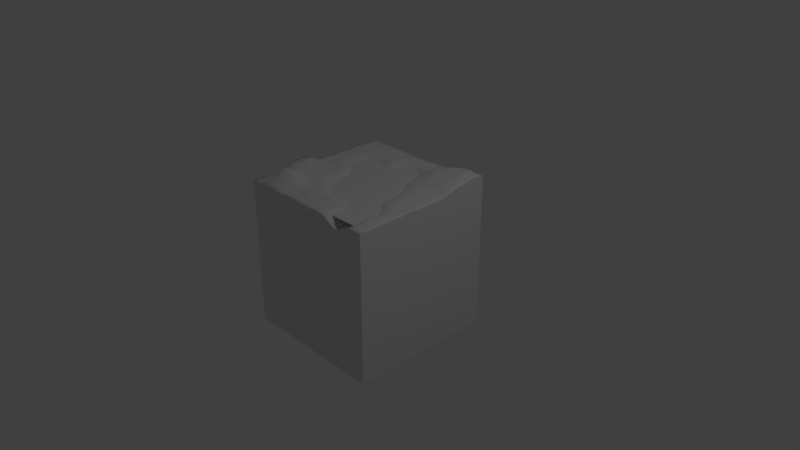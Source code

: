 # Source: pond.blend  (saved by Blender 2.79.0; exported with 4.5.12 LTS)
import bpy
from mathutils import Matrix  # noqa: F401  (used for matrix-valued properties, if any)

bpy.ops.wm.read_factory_settings(use_empty=True)
scene = bpy.context.scene
scene.name = 'Scene'

# ---- collections
col_collection_1 = bpy.data.collections.new('Collection 1'); scene.collection.children.link(col_collection_1)

# ---- materials (node trees are filled in below, after node groups)
mat_water = bpy.data.materials.new('water')
mat_water.alpha_threshold = 0.0
mat_water.roughness = 0.5
mat_grass = bpy.data.materials.new('grass')
mat_grass.alpha_threshold = 0.0
mat_grass.roughness = 0.5
mat_grass.line_color = (0.0, 0.0, 0.0, 1.0)
mat_dirt = bpy.data.materials.new('dirt')
mat_dirt.alpha_threshold = 0.0
mat_dirt.roughness = 0.5

# ---- material node trees
mat_water.use_nodes = True; mat_water.node_tree.nodes.clear()
_N = mat_water.node_tree.nodes; _L = mat_water.node_tree.links
n0 = _N.new('ShaderNodeOutputMaterial'); n0.name = 'Material Output'; n0.location = (300, 300)
n1 = _N.new('ShaderNodeBsdfDiffuse'); n1.name = 'Diffuse BSDF'; n1.location = (10, 300)
_L.new(n1.outputs[0], n0.inputs[0])
n0.is_active_output = True

# ---- world
world_world = bpy.data.worlds.new('World'); scene.world = world_world
world_world.color = (0.05088, 0.05088, 0.05088)
world_world.use_sun_shadow = False
world_world.sun_shadow_jitter_overblur = 0.0
world_world.cycles.sampling_method = 'MANUAL'

# ---- cameras
cam_camera = bpy.data.cameras.new('Camera')
cam_camera.clip_end = 100.0
cam_camera.lens = 35.0
cam_camera.sensor_width = 32.0
cam_camera.sensor_height = 18.0
cam_camera.ortho_scale = 7.314
cam_camera.dof.focus_distance = 0.0

# ---- lights
light_lamp = bpy.data.lights.new('Lamp', 'POINT')
light_lamp.transmission_factor = 0.0
light_lamp.cutoff_distance = 30.0
light_lamp.energy = 100.0
light_lamp.shadow_buffer_clip_start = 1.001
light_lamp.shadow_soft_size = 0.1
light_lamp.shadow_maximum_resolution = 0.006
light_lamp.use_absolute_resolution = True

# ---- meshes
me_plane = bpy.data.meshes.new('Plane')
me_plane.from_pydata([(-1.0, -1.0, 0.0), (1.0, -1.0, 0.0), (-1.0, 1.0, 0.0), (1.0, 1.0, 0.0)], [], [(0, 1, 3, 2)])
me_plane.materials.append(mat_water)
me_plane.use_remesh_preserve_volume = False
me_plane.use_remesh_preserve_attributes = False
me_plane.use_mirror_vertex_groups = False
me_plane.update()
me_cube = bpy.data.meshes.new('Cube')
me_cube.from_pydata([(1.0, 1.0, -1.0), (1.0, -1.0, -1.0), (-1.0, -1.0, -1.0), (-1.0, 1.0, -1.0), (1.0, 1.0, 1.008), (1.0, -1.0, 0.902), (-1.0, -1.0, 0.9057), (-1.0, 1.0, 0.911), (1.0, 1.0, 1.102), (1.0, -1.0, 1.001), (-1.0, 1.0, 1.006), (-1.0, -1.0, 1.011), (1.0, -5.364e-07, 1.01), (2.384e-07, 1.0, 1.011), (-5.364e-07, -1.0, 1.016), (-1.0, 1.788e-07, 1.023), (-1.49e-07, -1.788e-07, 0.7495), (1.0, -0.5, 1.006), (-0.5, 1.0, 1.01), (-0.5, -1.0, 1.007), (-1.0, 0.5, 1.018), (1.0, 0.5, 1.067), (0.5, 1.0, 1.074), (0.5, -1.0, 0.9222), (-1.0, -0.5, 1.052), (-3.427e-07, -0.5, 0.9498), (4.47e-08, 0.5, 0.8692), (0.5, -3.576e-07, 0.9662), (-0.5, 0.0, 1.028), (-0.5, 0.5, 0.9422), (0.5, 0.5, 1.051), (0.5, -0.5, 0.87), (-0.5, -0.5, 1.056), (1.0, -0.75, 1.001), (-0.75, 1.0, 1.025), (-0.75, -1.0, 1.014), (-1.0, 0.75, 1.031), (1.0, 0.25, 1.016), (0.25, 1.0, 1.023), (0.25, -1.0, 1.015), (-1.0, -0.25, 1.097), (-4.396e-07, -0.75, 1.023), (-5.215e-08, 0.25, 0.8463), (0.75, -4.47e-07, 1.006), (-0.25, -8.941e-08, 0.8611), (1.0, -0.25, 1.017), (-0.25, 1.0, 1.012), (-0.25, -1.0, 1.032), (-1.0, 0.25, 1.018), (1.0, 0.75, 1.122), (0.75, 1.0, 1.121), (0.75, -1.0, 0.9901), (-1.0, -0.75, 1.011), (-2.459e-07, -0.25, 0.8052), (1.416e-07, 0.75, 1.001), (0.25, -2.682e-07, 0.7923), (-0.75, 8.941e-08, 1.008), (-0.5, 0.25, 0.9132), (-0.5, 0.75, 1.021), (-0.25, 0.5, 0.9568), (-0.75, 0.5, 1.034), (0.5, 0.25, 0.9993), (0.5, 0.75, 1.073), (0.75, 0.5, 1.075), (0.25, 0.5, 0.9332), (0.5, -0.75, 0.8779), (0.5, -0.25, 0.9495), (0.75, -0.5, 0.9777), (0.25, -0.5, 0.9665), (-0.5, -0.75, 1.068), (-0.5, -0.25, 1.019), (-0.25, -0.5, 1.021), (-0.75, -0.5, 1.098), (-0.75, -0.25, 1.049), (-0.25, -0.25, 0.9332), (-0.25, -0.75, 1.025), (0.25, -0.25, 0.8463), (0.75, -0.25, 1.02), (0.75, -0.75, 0.9947), (0.25, 0.75, 1.018), (0.75, 0.75, 1.118), (0.75, 0.25, 1.016), (-0.75, 0.75, 1.023), (-0.25, 0.75, 1.035), (-0.25, 0.25, 0.7917), (-0.75, 0.25, 1.02), (0.25, 0.25, 0.9116), (0.25, -0.75, 1.008), (-0.75, -0.75, 1.161), (1.0, -0.875, 1.004), (-0.875, 1.0, 1.031), (-0.875, -1.0, 1.005), (-1.0, 0.875, 1.02), (1.0, 0.125, 1.014), (0.125, 1.0, 1.018), (0.125, -1.0, 1.01), (-1.0, -0.125, 1.088), (-4.88e-07, -0.875, 1.033), (-1.006e-07, 0.125, 0.7975), (0.875, -4.917e-07, 1.018), (-0.125, -1.341e-07, 0.8016), (1.0, -0.375, 1.005), (-0.375, 1.0, 1.018), (-0.375, -1.0, 1.016), (-1.0, 0.375, 1.022), (1.0, 0.625, 1.091), (0.625, 1.0, 1.103), (0.625, -1.0, 0.9142), (-1.0, -0.625, 1.017), (-2.943e-07, -0.375, 0.881), (9.313e-08, 0.625, 0.927), (0.375, -3.129e-07, 0.8976), (-0.625, 4.47e-08, 1.006), (-0.5, 0.125, 0.9982), (-0.5, 0.625, 1.009), (-0.125, 0.5, 0.9368), (-0.625, 0.5, 0.9824), (0.5, 0.125, 0.9782), (0.5, 0.625, 1.076), (0.875, 0.5, 1.08), (0.375, 0.5, 1.012), (0.5, -0.875, 0.8366), (0.5, -0.375, 0.9215), (0.875, -0.5, 1.006), (0.375, -0.5, 0.9141), (-0.5, -0.875, 1.047), (-0.5, -0.375, 1.037), (-0.125, -0.5, 0.9652), (-0.625, -0.5, 1.086), (1.0, -0.625, 1.003), (-0.625, 1.0, 1.019), (-0.625, -1.0, 1.023), (-1.0, 0.625, 1.031), (1.0, 0.375, 1.032), (0.375, 1.0, 1.036), (0.375, -1.0, 0.9999), (-1.0, -0.375, 1.098), (-3.912e-07, -0.625, 1.01), (-3.725e-09, 0.375, 0.8359), (0.625, -4.023e-07, 1.015), (-0.375, -4.47e-08, 0.9544), (1.0, -0.125, 1.005), (-0.125, 1.0, 1.011), (-0.125, -1.0, 1.024), (-1.0, 0.125, 1.026), (1.0, 0.875, 1.123), (0.875, 1.0, 1.109), (0.875, -1.0, 1.004), (-1.0, -0.875, 1.022), (-1.974e-07, -0.125, 0.7394), (1.9e-07, 0.875, 1.027), (0.125, -2.235e-07, 0.7471), (-0.875, 1.341e-07, 1.018), (-0.5, 0.375, 0.9012), (-0.5, 0.875, 1.031), (-0.375, 0.5, 0.9107), (-0.875, 0.5, 1.035), (0.5, 0.375, 1.021), (0.5, 0.875, 1.082), (0.625, 0.5, 1.069), (0.125, 0.5, 0.8447), (0.5, -0.625, 0.8815), (0.5, -0.125, 0.9721), (0.625, -0.5, 0.8917), (0.125, -0.5, 0.9576), (-0.5, -0.625, 1.055), (-0.5, -0.125, 1.009), (-0.375, -0.5, 1.029), (-0.875, -0.5, 1.096), (-0.75, -0.375, 1.064), (-0.75, -0.125, 1.047), (-0.625, -0.25, 1.058), (-0.875, -0.25, 1.128), (-0.25, -0.375, 0.9768), (-0.25, -0.125, 0.8727), (-0.125, -0.25, 0.8497), (-0.375, -0.25, 0.9932), (-0.25, -0.875, 1.028), (-0.25, -0.625, 1.023), (-0.125, -0.75, 1.005), (-0.375, -0.75, 1.032), (0.25, -0.375, 0.9043), (0.25, -0.125, 0.8131), (0.375, -0.25, 0.8995), (0.125, -0.25, 0.8179), (0.75, -0.375, 1.001), (0.75, -0.125, 1.017), (0.875, -0.25, 1.001), (0.625, -0.25, 0.9953), (0.75, -0.875, 0.9634), (0.75, -0.625, 0.9836), (0.875, -0.75, 1.002), (0.625, -0.75, 0.8825), (0.25, 0.625, 0.9642), (0.25, 0.875, 1.026), (0.375, 0.75, 1.054), (0.125, 0.75, 0.9937), (0.75, 0.625, 1.106), (0.75, 0.875, 1.126), (0.875, 0.75, 1.132), (0.625, 0.75, 1.098), (0.75, 0.125, 1.013), (0.75, 0.375, 1.042), (0.875, 0.25, 1.009), (0.625, 0.25, 1.014), (-0.75, 0.625, 1.026), (-0.75, 0.875, 1.014), (-0.625, 0.75, 1.023), (-0.875, 0.75, 1.02), (-0.25, 0.625, 1.016), (-0.25, 0.875, 1.027), (-0.125, 0.75, 1.003), (-0.375, 0.75, 1.016), (-0.25, 0.125, 0.8155), (-0.25, 0.375, 0.8407), (-0.125, 0.25, 0.8123), (-0.375, 0.25, 0.8173), (-0.75, 0.125, 1.007), (-0.75, 0.375, 1.019), (-0.625, 0.25, 0.9886), (-0.875, 0.25, 1.009), (0.25, 0.125, 0.8335), (0.25, 0.375, 0.9278), (0.375, 0.25, 0.9584), (0.125, 0.25, 0.86), (0.25, -0.875, 1.017), (0.25, -0.625, 1.0), (0.375, -0.75, 0.9842), (0.125, -0.75, 1.015), (-0.75, -0.875, 1.092), (-0.75, -0.625, 1.154), (-0.625, -0.75, 1.117), (-0.875, -0.75, 1.064), (-0.875, -0.625, 1.084), (-0.625, -0.625, 1.133), (-0.625, -0.875, 1.065), (0.125, -0.625, 1.026), (0.375, -0.625, 0.9417), (0.375, -0.875, 0.9769), (0.125, 0.375, 0.8505), (0.375, 0.375, 1.011), (0.375, 0.125, 0.9226), (-0.875, 0.375, 1.03), (-0.625, 0.375, 0.9786), (-0.625, 0.125, 1.018), (-0.375, 0.375, 0.8248), (-0.125, 0.375, 0.8662), (-0.125, 0.125, 0.7835), (-0.375, 0.875, 1.025), (-0.125, 0.875, 1.02), (-0.125, 0.625, 0.9865), (-0.875, 0.875, 1.015), (-0.625, 0.875, 1.019), (-0.625, 0.625, 1.024), (0.625, 0.375, 1.031), (0.875, 0.375, 1.042), (0.875, 0.125, 1.005), (0.625, 0.875, 1.11), (0.875, 0.875, 1.138), (0.875, 0.625, 1.104), (0.125, 0.875, 1.016), (0.375, 0.875, 1.039), (0.375, 0.625, 1.034), (0.625, -0.625, 0.8937), (0.875, -0.625, 1.004), (0.875, -0.875, 1.0), (0.625, -0.125, 1.005), (0.875, -0.125, 1.021), (0.875, -0.375, 1.007), (0.125, -0.125, 0.7583), (0.375, -0.125, 0.8786), (0.375, -0.375, 0.9098), (-0.375, -0.625, 1.028), (-0.125, -0.625, 1.021), (-0.125, -0.875, 1.028), (-0.375, -0.125, 0.9603), (-0.125, -0.125, 0.797), (-0.125, -0.375, 0.9078), (-0.875, -0.125, 1.08), (-0.625, -0.125, 1.023), (-0.625, -0.375, 1.039), (-0.875, -0.375, 1.099), (-0.375, -0.375, 1.025), (-0.375, -0.875, 1.023), (0.125, -0.375, 0.8795), (0.625, -0.375, 0.9606), (0.625, -0.875, 0.8433), (0.125, 0.625, 0.9156), (0.625, 0.625, 1.084), (0.625, 0.125, 1.012), (-0.875, 0.625, 1.036), (-0.375, 0.625, 1.003), (-0.375, 0.125, 0.8802), (-0.875, 0.125, 1.013), (0.125, 0.125, 0.8099), (0.125, -0.875, 1.025), (-0.875, -0.875, 1.022), (1.0, -0.9375, 1.0), (-0.9375, 1.0, 1.015), (-0.9375, -1.0, 1.012), (-1.0, 0.9375, 1.022), (1.0, 0.0625, 1.015), (0.0625, 1.0, 1.012), (0.0625, -1.0, 1.01), (-1.0, -0.0625, 1.055), (-5.122e-07, -0.9375, 1.021), (-1.248e-07, 0.0625, 0.7614), (0.9375, -5.141e-07, 1.013), (-0.0625, -1.565e-07, 0.7742), (1.0, -0.4375, 1.003), (-0.4375, 1.0, 1.024), (-0.4375, -1.0, 1.005), (-1.0, 0.4375, 1.02), (1.0, 0.5625, 1.086), (0.5625, 1.0, 1.083), (0.5625, -1.0, 0.901), (-1.0, -0.5625, 1.023), (-3.185e-07, -0.4375, 0.9397), (6.892e-08, 0.5625, 0.8753), (0.4375, -3.353e-07, 0.935), (-0.5625, 2.235e-08, 1.02), (-0.5, 0.0625, 1.017), (-0.5, 0.5625, 0.9738), (-0.0625, 0.5, 0.9095), (-0.5625, 0.5, 0.9515), (0.5, 0.0625, 0.9812), (0.5, 0.5625, 1.064), (0.9375, 0.5, 1.077), (0.4375, 0.5, 1.024), (0.5, -0.9375, 0.8684), (0.5, -0.4375, 0.9052), (0.9375, -0.5, 1.008), (0.4375, -0.5, 0.8904), (-0.5, -0.9375, 1.03), (-0.5, -0.4375, 1.038), (-0.0625, -0.5, 0.961), (-0.5625, -0.5, 1.06), (1.0, -0.6875, 1.006), (-0.6875, 1.0, 1.029), (-0.6875, -1.0, 1.019), (-1.0, 0.6875, 1.031), (1.0, 0.3125, 1.009), (0.3125, 1.0, 1.022), (0.3125, -1.0, 1.011), (-1.0, -0.3125, 1.1), (-4.154e-07, -0.6875, 1.002), (-2.794e-08, 0.3125, 0.8453), (0.6875, -4.247e-07, 1.012), (-0.3125, -6.706e-08, 0.9063), (1.0, -0.1875, 1.017), (-0.1875, 1.0, 1.019), (-0.1875, -1.0, 1.023), (-1.0, 0.1875, 1.019), (1.0, 0.8125, 1.128), (0.8125, 1.0, 1.119), (0.8125, -1.0, 1.005), (-1.0, -0.8125, 1.01), (-2.217e-07, -0.1875, 0.7754), (1.658e-07, 0.8125, 1.008), (0.1875, -2.459e-07, 0.7718), (-0.8125, 1.118e-07, 1.015), (-0.5, 0.3125, 0.8822), (-0.5, 0.8125, 1.03), (-0.3125, 0.5, 0.9424), (-0.8125, 0.5, 1.027), (0.5, 0.3125, 1.025), (0.5, 0.8125, 1.089), (0.6875, 0.5, 1.072), (0.1875, 0.5, 0.907), (0.5, -0.6875, 0.8921), (0.5, -0.1875, 0.9703), (0.6875, -0.5, 0.9355), (0.1875, -0.5, 0.9628), (-0.5, -0.6875, 1.089), (-0.5, -0.1875, 1.031), (-0.3125, -0.5, 1.031), (-0.8125, -0.5, 1.106), (-0.75, -0.4375, 1.091), (-0.75, -0.1875, 1.039), (-0.5625, -0.25, 1.039), (-0.8125, -0.25, 1.096), (-0.25, -0.4375, 0.9908), (-0.25, -0.1875, 0.8904), (-0.0625, -0.25, 0.8348), (-0.3125, -0.25, 0.9738), (-0.25, -0.9375, 1.01), (-0.25, -0.6875, 1.019), (-0.0625, -0.75, 1.006), (-0.3125, -0.75, 1.017), (0.25, -0.4375, 0.9325), (0.25, -0.1875, 0.798), (0.4375, -0.25, 0.922), (0.1875, -0.25, 0.8104), (0.75, -0.4375, 0.9877), (0.75, -0.1875, 1.016), (0.9375, -0.25, 1.015), (0.6875, -0.25, 1.012), (0.75, -0.9375, 0.9745), (0.75, -0.6875, 0.9968), (0.9375, -0.75, 1.007), (0.6875, -0.75, 0.9402), (0.25, 0.5625, 0.9452), (0.25, 0.8125, 1.019), (0.4375, 0.75, 1.067), (0.1875, 0.75, 1.0), (0.75, 0.5625, 1.093), (0.75, 0.8125, 1.129), (0.9375, 0.75, 1.114), (0.6875, 0.75, 1.111), (0.75, 0.0625, 1.006), (0.75, 0.3125, 1.03), (0.9375, 0.25, 1.023), (0.6875, 0.25, 1.01), (-0.75, 0.5625, 1.019), (-0.75, 0.8125, 1.04), (-0.5625, 0.75, 1.026), (-0.8125, 0.75, 1.043), (-0.25, 0.5625, 0.9837), (-0.25, 0.8125, 1.01), (-0.0625, 0.75, 1.009), (-0.3125, 0.75, 1.021), (-0.25, 0.0625, 0.8239), (-0.25, 0.3125, 0.8028), (-0.0625, 0.25, 0.8438), (-0.3125, 0.25, 0.8005), (-0.75, 0.0625, 1.01), (-0.75, 0.3125, 1.002), (-0.5625, 0.25, 0.9434), (-0.8125, 0.25, 1.026), (0.25, 0.0625, 0.8054), (0.25, 0.3125, 0.9395), (0.4375, 0.25, 0.9849), (0.1875, 0.25, 0.8768), (0.25, -0.9375, 1.016), (0.25, -0.6875, 1.006), (0.4375, -0.75, 0.9281), (0.1875, -0.75, 1.009), (-0.75, -0.9375, 1.033), (-0.75, -0.6875, 1.167), (-0.5625, -0.75, 1.103), (-0.8125, -0.75, 1.1), (1.0, -0.8125, 1.002), (-0.8125, 1.0, 1.018), (-0.8125, -1.0, 1.007), (-1.0, 0.8125, 1.008), (1.0, 0.1875, 1.012), (0.1875, 1.0, 1.026), (0.1875, -1.0, 1.021), (-1.0, -0.1875, 1.112), (-4.638e-07, -0.8125, 1.017), (-7.637e-08, 0.1875, 0.831), (0.8125, -4.694e-07, 1.013), (-0.1875, -1.118e-07, 0.8375), (1.0, -0.3125, 1.009), (-0.3125, 1.0, 1.02), (-0.3125, -1.0, 1.025), (-1.0, 0.3125, 1.029), (1.0, 0.6875, 1.103), (0.6875, 1.0, 1.112), (0.6875, -1.0, 0.9564), (-1.0, -0.6875, 1.026), (-2.701e-07, -0.3125, 0.8476), (1.173e-07, 0.6875, 0.9544), (0.3125, -2.906e-07, 0.8523), (-0.6875, 6.706e-08, 1.008), (-0.5, 0.1875, 0.9459), (-0.5, 0.6875, 1.018), (-0.1875, 0.5, 0.9619), (-0.6875, 0.5, 1.021), (0.5, 0.1875, 1.002), (0.5, 0.6875, 1.078), (0.8125, 0.5, 1.084), (0.3125, 0.5, 1.001), (0.5, -0.8125, 0.855), (0.5, -0.3125, 0.9387), (0.8125, -0.5, 1.006), (0.3125, -0.5, 0.942), (-0.5, -0.8125, 1.047), (-0.5, -0.3125, 1.041), (-0.1875, -0.5, 0.9929), (-0.6875, -0.5, 1.085), (1.0, -0.5625, 1.009), (-0.5625, 1.0, 1.035), (-0.5625, -1.0, 1.018), (-1.0, 0.5625, 1.015), (1.0, 0.4375, 1.055), (0.4375, 1.0, 1.046), (0.4375, -1.0, 0.9636), (-1.0, -0.4375, 1.09), (-3.669e-07, -0.5625, 0.9751), (2.049e-08, 0.4375, 0.8436), (0.5625, -3.8e-07, 1.0), (-0.4375, -2.235e-08, 1.003), (1.0, -0.0625, 1.007), (-0.0625, 1.0, 1.016), (-0.0625, -1.0, 1.003), (-1.0, 0.0625, 1.009), (1.0, 0.9375, 1.122), (0.9375, 1.0, 1.109), (0.9375, -1.0, 1.002), (-1.0, -0.9375, 1.028), (-1.732e-07, -0.0625, 0.74), (2.142e-07, 0.9375, 1.016), (0.0625, -2.012e-07, 0.7624), (-0.9375, 1.565e-07, 1.027), (-0.5, 0.4375, 0.9156), (-0.5, 0.9375, 1.02), (-0.4375, 0.5, 0.9306), (-0.9375, 0.5, 1.03), (0.5, 0.4375, 1.02), (0.5, 0.9375, 1.075), (0.5625, 0.5, 1.055), (0.0625, 0.5, 0.8396), (0.5, -0.5625, 0.8621), (0.5, -0.0625, 0.9663), (0.5625, -0.5, 0.8694), (0.0625, -0.5, 0.9525), (-0.5, -0.5625, 1.054), (-0.5, -0.0625, 1.028), (-0.4375, -0.5, 1.044), (-0.9375, -0.5, 1.087), (-0.75, -0.3125, 1.059), (-0.75, -0.0625, 1.032), (-0.6875, -0.25, 1.06), (-0.9375, -0.25, 1.107), (-0.25, -0.3125, 0.9421), (-0.25, -0.0625, 0.893), (-0.1875, -0.25, 0.8656), (-0.4375, -0.25, 1.032), (-0.25, -0.8125, 1.01), (-0.25, -0.5625, 1.006), (-0.1875, -0.75, 1.034), (-0.4375, -0.75, 1.043), (0.25, -0.3125, 0.866), (0.25, -0.0625, 0.7846), (0.3125, -0.25, 0.869), (0.0625, -0.25, 0.7971), (0.75, -0.3125, 1.002), (0.75, -0.0625, 1.013), (0.8125, -0.25, 1.002), (0.5625, -0.25, 0.9792), (0.75, -0.8125, 0.9731), (0.75, -0.5625, 0.9834), (0.8125, -0.75, 1.005), (0.5625, -0.75, 0.8595), (0.25, 0.6875, 0.9999), (0.25, 0.9375, 1.004), (0.3125, 0.75, 1.011), (0.0625, 0.75, 0.9804), (0.75, 0.6875, 1.107), (0.75, 0.9375, 1.119), (0.8125, 0.75, 1.143), (0.5625, 0.75, 1.075), (0.75, 0.1875, 1.022), (0.75, 0.4375, 1.057), (0.8125, 0.25, 1.006), (0.5625, 0.25, 1.026), (-0.75, 0.6875, 1.025), (-0.75, 0.9375, 1.025), (-0.6875, 0.75, 1.038), (-0.9375, 0.75, 1.029), (-0.25, 0.6875, 1.018), (-0.25, 0.9375, 1.009), (-0.1875, 0.75, 1.022), (-0.4375, 0.75, 1.026), (-0.25, 0.1875, 0.7987), (-0.25, 0.4375, 0.9154), (-0.1875, 0.25, 0.7947), (-0.4375, 0.25, 0.8573), (-0.75, 0.1875, 1.038), (-0.75, 0.4375, 1.013), (-0.6875, 0.25, 1.004), (-0.9375, 0.25, 1.02), (0.25, 0.1875, 0.8806), (0.25, 0.4375, 0.9403), (0.3125, 0.25, 0.9411), (0.0625, 0.25, 0.8593), (0.25, -0.8125, 1.002), (0.25, -0.5625, 0.9918), (0.3125, -0.75, 1.017), (0.0625, -0.75, 1.021), (-0.75, -0.8125, 1.097), (-0.75, -0.5625, 1.095), (-0.6875, -0.75, 1.148), (-0.9375, -0.75, 1.03), (-0.875, -0.6875, 1.076), (-0.875, -0.5625, 1.078), (-0.8125, -0.625, 1.133), (-0.9375, -0.625, 1.043), (-0.625, -0.6875, 1.145), (-0.625, -0.5625, 1.109), (-0.5625, -0.625, 1.113), (-0.6875, -0.625, 1.149), (-0.625, -0.9375, 1.035), (-0.625, -0.8125, 1.095), (-0.5625, -0.875, 1.049), (-0.6875, -0.875, 1.093), (0.125, -0.6875, 1.032), (0.125, -0.5625, 1.004), (0.1875, -0.625, 1.013), (0.0625, -0.625, 1.022), (0.375, -0.6875, 0.9696), (0.375, -0.5625, 0.9236), (0.4375, -0.625, 0.9049), (0.3125, -0.625, 0.9776), (0.375, -0.9375, 0.9867), (0.375, -0.8125, 0.9856), (0.4375, -0.875, 0.9088), (0.3125, -0.875, 1.008), (0.125, 0.3125, 0.8614), (0.125, 0.4375, 0.8656), (0.1875, 0.375, 0.8893), (0.0625, 0.375, 0.8489), (0.375, 0.3125, 0.9785), (0.375, 0.4375, 1.023), (0.4375, 0.375, 1.018), (0.3125, 0.375, 0.9778), (0.375, 0.0625, 0.9098), (0.375, 0.1875, 0.9399), (0.4375, 0.125, 0.9601), (0.3125, 0.125, 0.8763), (-0.875, 0.3125, 1.026), (-0.875, 0.4375, 1.024), (-0.8125, 0.375, 1.019), (-0.9375, 0.375, 1.02), (-0.625, 0.3125, 0.9611), (-0.625, 0.4375, 0.9722), (-0.5625, 0.375, 0.9227), (-0.6875, 0.375, 0.9967), (-0.625, 0.0625, 1.026), (-0.625, 0.1875, 0.9888), (-0.5625, 0.125, 1.02), (-0.6875, 0.125, 1.025), (-0.375, 0.3125, 0.8232), (-0.375, 0.4375, 0.8565), (-0.3125, 0.375, 0.8281), (-0.4375, 0.375, 0.8606), (-0.125, 0.3125, 0.8614), (-0.125, 0.4375, 0.8873), (-0.0625, 0.375, 0.8599), (-0.1875, 0.375, 0.8766), (-0.125, 0.0625, 0.7993), (-0.125, 0.1875, 0.7988), (-0.0625, 0.125, 0.799), (-0.1875, 0.125, 0.792), (-0.375, 0.8125, 1.011), (-0.375, 0.9375, 1.011), (-0.3125, 0.875, 1.012), (-0.4375, 0.875, 1.016), (-0.125, 0.8125, 1.017), (-0.125, 0.9375, 1.01), (-0.0625, 0.875, 1.011), (-0.1875, 0.875, 1.02), (-0.125, 0.5625, 0.9553), (-0.125, 0.6875, 0.9832), (-0.0625, 0.625, 0.9417), (-0.1875, 0.625, 1.002), (-0.875, 0.8125, 1.033), (-0.875, 0.9375, 1.021), (-0.8125, 0.875, 1.013), (-0.9375, 0.875, 1.03), (-0.625, 0.8125, 1.034), (-0.625, 0.9375, 1.011), (-0.5625, 0.875, 1.022), (-0.6875, 0.875, 1.018), (-0.625, 0.5625, 1.014), (-0.625, 0.6875, 1.027), (-0.5625, 0.625, 1.011), (-0.6875, 0.625, 1.034), (0.625, 0.3125, 1.017), (0.625, 0.4375, 1.051), (0.6875, 0.375, 1.04), (0.5625, 0.375, 1.025), (0.875, 0.3125, 1.013), (0.875, 0.4375, 1.063), (0.9375, 0.375, 1.024), (0.8125, 0.375, 1.042), (0.875, 0.0625, 1.003), (0.875, 0.1875, 1.015), (0.9375, 0.125, 1.016), (0.8125, 0.125, 1.024), (0.625, 0.8125, 1.101), (0.625, 0.9375, 1.106), (0.6875, 0.875, 1.105), (0.5625, 0.875, 1.088), (0.875, 0.8125, 1.139), (0.875, 0.9375, 1.13), (0.9375, 0.875, 1.123), (0.8125, 0.875, 1.141), (0.875, 0.5625, 1.094), (0.875, 0.6875, 1.12), (0.9375, 0.625, 1.109), (0.8125, 0.625, 1.112), (0.125, 0.8125, 1.006), (0.125, 0.9375, 1.015), (0.1875, 0.875, 1.02), (0.0625, 0.875, 1.02), (0.375, 0.8125, 1.041), (0.375, 0.9375, 1.03), (0.4375, 0.875, 1.073), (0.3125, 0.875, 1.027), (0.375, 0.5625, 1.02), (0.375, 0.6875, 1.038), (0.4375, 0.625, 1.058), (0.3125, 0.625, 1.006), (0.625, -0.6875, 0.8964), (0.625, -0.5625, 0.8954), (0.6875, -0.625, 0.9498), (0.5625, -0.625, 0.8789), (0.875, -0.6875, 1.009), (0.875, -0.5625, 1.01), (0.9375, -0.625, 1.007), (0.8125, -0.625, 1.007), (0.875, -0.9375, 1.0), (0.875, -0.8125, 1.0), (0.9375, -0.875, 1.005), (0.8125, -0.875, 1.003), (0.625, -0.1875, 1.005), (0.625, -0.0625, 1.001), (0.6875, -0.125, 1.021), (0.5625, -0.125, 0.9873), (0.875, -0.1875, 1.008), (0.875, -0.0625, 1.016), (0.9375, -0.125, 1.012), (0.8125, -0.125, 1.012), (0.875, -0.4375, 1.014), (0.875, -0.3125, 1.011), (0.9375, -0.375, 1.009), (0.8125, -0.375, 1.017), (0.125, -0.1875, 0.7847), (0.125, -0.0625, 0.7463), (0.1875, -0.125, 0.7749), (0.0625, -0.125, 0.7338), (0.375, -0.1875, 0.8852), (0.375, -0.0625, 0.885), (0.4375, -0.125, 0.9119), (0.3125, -0.125, 0.8399), (0.375, -0.4375, 0.913), (0.375, -0.3125, 0.9032), (0.4375, -0.375, 0.9022), (0.3125, -0.375, 0.9093), (-0.375, -0.6875, 1.014), (-0.375, -0.5625, 1.043), (-0.3125, -0.625, 1.01), (-0.4375, -0.625, 1.039), (-0.125, -0.6875, 1.021), (-0.125, -0.5625, 0.9977), (-0.0625, -0.625, 1.026), (-0.1875, -0.625, 1.017), (-0.125, -0.9375, 1.024), (-0.125, -0.8125, 1.018), (-0.0625, -0.875, 1.021), (-0.1875, -0.875, 1.008), (-0.375, -0.1875, 0.9784), (-0.375, -0.0625, 0.9638), (-0.3125, -0.125, 0.9483), (-0.4375, -0.125, 1.005), (-0.125, -0.1875, 0.8147), (-0.125, -0.0625, 0.7919), (-0.0625, -0.125, 0.7686), (-0.1875, -0.125, 0.8254), (-0.125, -0.4375, 0.9615), (-0.125, -0.3125, 0.8792), (-0.0625, -0.375, 0.8842), (-0.1875, -0.375, 0.9485), (-0.875, -0.1875, 1.074), (-0.875, -0.0625, 1.048), (-0.8125, -0.125, 1.054), (-0.9375, -0.125, 1.08), (-0.625, -0.1875, 1.031), (-0.625, -0.0625, 1.004), (-0.5625, -0.125, 1.033), (-0.6875, -0.125, 1.043), (-0.625, -0.4375, 1.045), (-0.625, -0.3125, 1.044), (-0.5625, -0.375, 1.03), (-0.6875, -0.375, 1.075), (-0.875, -0.4375, 1.105), (-0.875, -0.3125, 1.095), (-0.8125, -0.375, 1.083), (-0.9375, -0.375, 1.094), (-0.375, -0.4375, 1.04), (-0.375, -0.3125, 0.9974), (-0.3125, -0.375, 1.007), (-0.4375, -0.375, 1.016), (-0.375, -0.9375, 1.015), (-0.375, -0.8125, 1.015), (-0.3125, -0.875, 1.012), (-0.4375, -0.875, 1.013), (0.125, -0.4375, 0.9064), (0.125, -0.3125, 0.8331), (0.1875, -0.375, 0.8929), (0.0625, -0.375, 0.8889), (0.625, -0.4375, 0.9277), (0.625, -0.3125, 0.9902), (0.6875, -0.375, 0.9813), (0.5625, -0.375, 0.9335), (0.625, -0.9375, 0.8673), (0.625, -0.8125, 0.8581), (0.6875, -0.875, 0.897), (0.5625, -0.875, 0.8188), (0.125, 0.5625, 0.8807), (0.125, 0.6875, 0.9611), (0.1875, 0.625, 0.937), (0.0625, 0.625, 0.9139), (0.625, 0.5625, 1.08), (0.625, 0.6875, 1.091), (0.6875, 0.625, 1.085), (0.5625, 0.625, 1.083), (0.625, 0.0625, 1.003), (0.625, 0.1875, 1.02), (0.6875, 0.125, 1.012), (0.5625, 0.125, 0.9882), (-0.875, 0.5625, 1.026), (-0.875, 0.6875, 1.039), (-0.8125, 0.625, 1.039), (-0.9375, 0.625, 1.036), (-0.375, 0.5625, 0.9805), (-0.375, 0.6875, 1.016), (-0.3125, 0.625, 1.019), (-0.4375, 0.625, 0.9955), (-0.375, 0.0625, 0.9318), (-0.375, 0.1875, 0.8604), (-0.3125, 0.125, 0.8381), (-0.4375, 0.125, 0.9474), (-0.875, 0.0625, 1.003), (-0.875, 0.1875, 1.019), (-0.8125, 0.125, 1.007), (-0.9375, 0.125, 1.022), (0.125, 0.0625, 0.7712), (0.125, 0.1875, 0.8529), (0.1875, 0.125, 0.8269), (0.0625, 0.125, 0.8107), (0.125, -0.9375, 1.013), (0.125, -0.8125, 1.021), (0.1875, -0.875, 1.017), (0.0625, -0.875, 1.018), (-0.875, -0.9375, 1.038), (-0.875, -0.8125, 1.071), (-0.8125, -0.875, 1.075), (-0.9375, -0.875, 1.008), (-0.9375, -0.8125, 1.053), (-0.8125, -0.8125, 1.067), (-0.8125, -0.9375, 1.052), (0.0625, -0.8125, 1.018), (0.1875, -0.8125, 1.016), (0.1875, -0.9375, 1.009), (0.0625, 0.1875, 0.8502), (0.1875, 0.1875, 0.8555), (0.1875, 0.0625, 0.8026), (-0.9375, 0.1875, 1.011), (-0.8125, 0.1875, 1.024), (-0.8125, 0.0625, 1.002), (-0.4375, 0.1875, 0.8839), (-0.3125, 0.1875, 0.8166), (-0.3125, 0.0625, 0.8624), (-0.4375, 0.6875, 1.016), (-0.3125, 0.6875, 1.019), (-0.3125, 0.5625, 0.9664), (-0.9375, 0.6875, 1.022), (-0.8125, 0.6875, 1.033), (-0.8125, 0.5625, 1.036), (0.5625, 0.1875, 1.0), (0.6875, 0.1875, 1.008), (0.6875, 0.0625, 1.019), (0.5625, 0.6875, 1.08), (0.6875, 0.6875, 1.098), (0.6875, 0.5625, 1.08), (0.0625, 0.6875, 0.9376), (0.1875, 0.6875, 0.9672), (0.1875, 0.5625, 0.9128), (0.5625, -0.8125, 0.8314), (0.6875, -0.8125, 0.9134), (0.6875, -0.9375, 0.9146), (0.5625, -0.3125, 0.9612), (0.6875, -0.3125, 1.003), (0.6875, -0.4375, 0.9672), (0.0625, -0.3125, 0.8466), (0.1875, -0.3125, 0.858), (0.1875, -0.4375, 0.9445), (-0.4375, -0.8125, 1.047), (-0.3125, -0.8125, 1.016), (-0.3125, -0.9375, 1.017), (-0.4375, -0.3125, 1.013), (-0.3125, -0.3125, 0.9589), (-0.3125, -0.4375, 1.015), (-0.9375, -0.3125, 1.097), (-0.8125, -0.3125, 1.094), (-0.8125, -0.4375, 1.091), (-0.6875, -0.3125, 1.058), (-0.5625, -0.3125, 1.031), (-0.5625, -0.4375, 1.05), (-0.6875, -0.0625, 1.023), (-0.5625, -0.0625, 1.006), (-0.5625, -0.1875, 1.023), (-0.9375, -0.0625, 1.058), (-0.8125, -0.0625, 1.041), (-0.8125, -0.1875, 1.052), (-0.1875, -0.3125, 0.9176), (-0.0625, -0.3125, 0.8375), (-0.0625, -0.4375, 0.9364), (-0.1875, -0.0625, 0.8416), (-0.0625, -0.0625, 0.7727), (-0.0625, -0.1875, 0.8134), (-0.4375, -0.0625, 1.016), (-0.3125, -0.0625, 0.916), (-0.3125, -0.1875, 0.9556), (-0.1875, -0.8125, 1.034), (-0.0625, -0.8125, 1.024), (-0.0625, -0.9375, 1.012), (-0.1875, -0.5625, 1.007), (-0.0625, -0.5625, 1.008), (-0.0625, -0.6875, 1.012), (-0.4375, -0.5625, 1.031), (-0.3125, -0.5625, 1.032), (-0.3125, -0.6875, 1.036), (0.3125, -0.3125, 0.8913), (0.4375, -0.3125, 0.93), (0.4375, -0.4375, 0.9024), (0.3125, -0.0625, 0.8459), (0.4375, -0.0625, 0.9296), (0.4375, -0.1875, 0.9211), (0.0625, -0.0625, 0.7297), (0.1875, -0.0625, 0.7861), (0.1875, -0.1875, 0.7918), (0.8125, -0.3125, 1.003), (0.9375, -0.3125, 1.013), (0.9375, -0.4375, 1.011), (0.8125, -0.0625, 1.007), (0.9375, -0.0625, 1.009), (0.9375, -0.1875, 1.004), (0.5625, -0.0625, 0.99), (0.6875, -0.0625, 1.025), (0.6875, -0.1875, 1.004), (0.8125, -0.8125, 1.007), (0.9375, -0.8125, 1.001), (0.9375, -0.9375, 1.001), (0.8125, -0.5625, 1.006), (0.9375, -0.5625, 1.011), (0.9375, -0.6875, 1.003), (0.5625, -0.5625, 0.8553), (0.6875, -0.5625, 0.941), (0.6875, -0.6875, 0.9544), (0.3125, 0.6875, 1.013), (0.4375, 0.6875, 1.068), (0.4375, 0.5625, 1.042), (0.3125, 0.9375, 1.029), (0.4375, 0.9375, 1.062), (0.4375, 0.8125, 1.074), (0.0625, 0.9375, 1.014), (0.1875, 0.9375, 1.024), (0.1875, 0.8125, 1.016), (0.8125, 0.6875, 1.111), (0.9375, 0.6875, 1.106), (0.9375, 0.5625, 1.087), (0.8125, 0.9375, 1.132), (0.9375, 0.9375, 1.124), (0.9375, 0.8125, 1.133), (0.5625, 0.9375, 1.088), (0.6875, 0.9375, 1.118), (0.6875, 0.8125, 1.117), (0.8125, 0.1875, 1.019), (0.9375, 0.1875, 1.021), (0.9375, 0.0625, 1.011), (0.8125, 0.4375, 1.069), (0.9375, 0.4375, 1.073), (0.9375, 0.3125, 1.019), (0.5625, 0.4375, 1.037), (0.6875, 0.4375, 1.046), (0.6875, 0.3125, 1.026), (-0.6875, 0.6875, 1.037), (-0.5625, 0.6875, 1.031), (-0.5625, 0.5625, 0.9888), (-0.6875, 0.9375, 1.029), (-0.5625, 0.9375, 1.032), (-0.5625, 0.8125, 1.02), (-0.9375, 0.9375, 1.025), (-0.8125, 0.9375, 1.021), (-0.8125, 0.8125, 1.018), (-0.1875, 0.6875, 1.02), (-0.0625, 0.6875, 0.9762), (-0.0625, 0.5625, 0.9035), (-0.1875, 0.9375, 1.029), (-0.0625, 0.9375, 1.017), (-0.0625, 0.8125, 1.01), (-0.4375, 0.9375, 1.016), (-0.3125, 0.9375, 1.032), (-0.3125, 0.8125, 1.011), (-0.1875, 0.1875, 0.7759), (-0.0625, 0.1875, 0.8013), (-0.0625, 0.0625, 0.7979), (-0.1875, 0.4375, 0.9149), (-0.0625, 0.4375, 0.8772), (-0.0625, 0.3125, 0.8509), (-0.4375, 0.4375, 0.8799), (-0.3125, 0.4375, 0.8806), (-0.3125, 0.3125, 0.7928), (-0.6875, 0.1875, 1.026), (-0.5625, 0.1875, 0.9795), (-0.5625, 0.0625, 1.017), (-0.6875, 0.4375, 1.012), (-0.5625, 0.4375, 0.9483), (-0.5625, 0.3125, 0.9338), (-0.9375, 0.4375, 1.023), (-0.8125, 0.4375, 1.038), (-0.8125, 0.3125, 1.021), (0.3125, 0.1875, 0.9029), (0.4375, 0.1875, 0.975), (0.4375, 0.0625, 0.9366), (0.3125, 0.4375, 0.9785), (0.4375, 0.4375, 1.027), (0.4375, 0.3125, 0.9964), (0.0625, 0.4375, 0.828), (0.1875, 0.4375, 0.896), (0.1875, 0.3125, 0.896), (0.3125, -0.8125, 1.022), (0.4375, -0.8125, 0.9219), (0.4375, -0.9375, 0.9188), (0.3125, -0.5625, 0.9523), (0.4375, -0.5625, 0.8882), (0.4375, -0.6875, 0.9253), (0.0625, -0.5625, 0.9828), (0.1875, -0.5625, 0.9908), (0.1875, -0.6875, 1.011), (-0.6875, -0.8125, 1.096), (-0.5625, -0.8125, 1.084), (-0.5625, -0.9375, 1.051), (-0.6875, -0.5625, 1.112), (-0.5625, -0.5625, 1.105), (-0.5625, -0.6875, 1.13), (-0.9375, -0.5625, 1.044), (-0.8125, -0.5625, 1.082), (-0.8125, -0.6875, 1.125), (-0.9375, -0.6875, 1.064), (-0.6875, -0.6875, 1.174), (-0.6875, -0.9375, 1.053), (0.0625, -0.6875, 1.021), (0.3125, -0.6875, 1.008), (0.3125, -0.9375, 1.011), (0.0625, 0.3125, 0.8639), (0.3125, 0.3125, 0.9655), (0.3125, 0.0625, 0.8634), (-0.9375, 0.3125, 1.009), (-0.6875, 0.3125, 0.9992), (-0.6875, 0.0625, 1.02), (-0.4375, 0.3125, 0.8519), (-0.1875, 0.3125, 0.8239), (-0.1875, 0.0625, 0.8068), (-0.4375, 0.8125, 1.021), (-0.1875, 0.8125, 1.016), (-0.1875, 0.5625, 0.9782), (-0.9375, 0.8125, 1.022), (-0.6875, 0.8125, 1.027), (-0.6875, 0.5625, 1.025), (0.5625, 0.3125, 1.018), (0.8125, 0.3125, 1.022), (0.8125, 0.0625, 1.009), (0.5625, 0.8125, 1.087), (0.8125, 0.8125, 1.131), (0.8125, 0.5625, 1.104), (0.0625, 0.8125, 1.019), (0.3125, 0.8125, 1.034), (0.3125, 0.5625, 0.9971), (0.5625, -0.6875, 0.878), (0.8125, -0.6875, 1.004), (0.8125, -0.9375, 1.0), (0.5625, -0.1875, 0.9878), (0.8125, -0.1875, 1.016), (0.8125, -0.4375, 1.005), (0.0625, -0.1875, 0.7697), (0.3125, -0.1875, 0.8449), (0.3125, -0.4375, 0.9076), (-0.4375, -0.6875, 1.056), (-0.1875, -0.6875, 1.035), (-0.1875, -0.9375, 1.025), (-0.4375, -0.1875, 1.001), (-0.1875, -0.1875, 0.8489), (-0.1875, -0.4375, 0.9898), (-0.9375, -0.1875, 1.091), (-0.6875, -0.1875, 1.056), (-0.6875, -0.4375, 1.077), (-0.9375, -0.4375, 1.103), (-0.4375, -0.4375, 1.022), (-0.4375, -0.9375, 1.015), (0.0625, -0.4375, 0.9122), (0.5625, -0.4375, 0.8961), (0.5625, -0.9375, 0.8426), (0.0625, 0.5625, 0.8628), (0.5625, 0.5625, 1.075), (0.5625, 0.0625, 1.001), (-0.9375, 0.5625, 1.012), (-0.4375, 0.5625, 0.9627), (-0.4375, 0.0625, 0.9611), (-0.9375, 0.0625, 1.014), (0.0625, 0.0625, 0.7551), (0.0625, -0.9375, 1.02), (-0.9375, -0.9375, 1.011)], [], [(0, 1, 2, 3), (7, 6, 11, 500, 148, 356, 52, 460, 108, 316, 24, 488, 136, 344, 40, 448, 96, 304, 15, 496, 144, 352, 48, 456, 104, 312, 20, 484, 132, 340, 36, 444, 92, 300, 10), (0, 4, 5, 1), (1, 5, 6, 2), (2, 6, 7, 3), (4, 0, 3, 7), (4, 7, 10, 298, 90, 442, 34, 338, 130, 482, 18, 310, 102, 454, 46, 350, 142, 494, 13, 302, 94, 446, 38, 342, 134, 486, 22, 314, 106, 458, 50, 354, 146, 498, 8), (6, 5, 9, 499, 147, 355, 51, 459, 107, 315, 23, 487, 135, 343, 39, 447, 95, 303, 14, 495, 143, 351, 47, 455, 103, 311, 19, 483, 131, 339, 35, 443, 91, 299, 11), (5, 4, 8, 497, 145, 353, 49, 457, 105, 313, 21, 485, 133, 341, 37, 445, 93, 301, 12, 493, 141, 349, 45, 453, 101, 309, 17, 481, 129, 337, 33, 441, 89, 297, 9), (1096, 500, 11, 299), (1095, 305, 14, 303), (1094, 306, 16, 503), (1093, 496, 15, 504), (1092, 321, 28, 492), (1091, 322, 29, 507), (1090, 484, 20, 508), (1089, 325, 27, 491), (1088, 326, 30, 511), (1087, 318, 26, 512), (1086, 329, 23, 315), (1085, 330, 31, 515), (1084, 317, 25, 516), (1083, 333, 19, 311), (1082, 334, 32, 519), (1081, 488, 24, 520), (1080, 377, 72, 480), (1079, 378, 73, 523), (1078, 448, 40, 524), (1077, 381, 71, 479), (1076, 382, 74, 527), (1075, 374, 70, 528), (1074, 385, 47, 351), (1073, 386, 75, 531), (1072, 373, 69, 532), (1071, 389, 68, 476), (1070, 390, 76, 535), (1069, 357, 53, 536), (1068, 393, 67, 475), (1067, 394, 77, 539), (1066, 370, 66, 540), (1065, 397, 51, 355), (1064, 398, 78, 543), (1063, 369, 65, 544), (1062, 401, 64, 472), (1061, 402, 79, 547), (1060, 358, 54, 548), (1059, 405, 63, 471), (1058, 406, 80, 551), (1057, 366, 62, 552), (1056, 409, 43, 451), (1055, 410, 81, 555), (1054, 365, 61, 556), (1053, 413, 60, 468), (1052, 414, 82, 559), (1051, 444, 36, 560), (1050, 417, 59, 467), (1049, 418, 83, 563), (1048, 362, 58, 564), (1047, 421, 44, 452), (1046, 422, 84, 567), (1045, 361, 57, 568), (1044, 425, 56, 464), (1043, 426, 85, 571), (1042, 456, 48, 572), (1041, 429, 55, 463), (1040, 430, 86, 575), (1039, 346, 42, 576), (1038, 433, 39, 343), (1037, 434, 87, 579), (1036, 345, 41, 580), (1035, 437, 35, 339), (1034, 438, 88, 583), (1033, 460, 52, 584), (1032, 585, 232, 440), (1031, 586, 233, 587), (1030, 316, 108, 588), (1029, 589, 231, 439), (1028, 590, 234, 591), (1027, 582, 230, 592), (1026, 593, 131, 483), (1025, 594, 235, 595), (1024, 581, 229, 596), (1023, 597, 228, 436), (1022, 598, 236, 599), (1021, 489, 137, 600), (1020, 601, 227, 435), (1019, 602, 237, 603), (1018, 578, 226, 604), (1017, 605, 135, 487), (1016, 606, 238, 607), (1015, 577, 225, 608), (1014, 609, 224, 432), (1013, 610, 239, 611), (1012, 490, 138, 612), (1011, 613, 223, 431), (1010, 614, 240, 615), (1009, 574, 222, 616), (1008, 617, 111, 319), (1007, 618, 241, 619), (1006, 573, 221, 620), (1005, 621, 220, 428), (1004, 622, 242, 623), (1003, 312, 104, 624), (1002, 625, 219, 427), (1001, 626, 243, 627), (1000, 570, 218, 628), (999, 629, 112, 320), (998, 630, 244, 631), (997, 569, 217, 632), (996, 633, 216, 424), (995, 634, 245, 635), (994, 505, 153, 636), (993, 637, 215, 423), (992, 638, 246, 639), (991, 566, 214, 640), (990, 641, 100, 308), (989, 642, 247, 643), (988, 565, 213, 644), (987, 645, 212, 420), (986, 646, 248, 647), (985, 506, 154, 648), (984, 649, 211, 419), (983, 650, 249, 651), (982, 562, 210, 652), (981, 653, 115, 323), (980, 654, 250, 655), (979, 561, 209, 656), (978, 657, 208, 416), (977, 658, 251, 659), (976, 300, 92, 660), (975, 661, 207, 415), (974, 662, 252, 663), (973, 558, 206, 664), (972, 665, 116, 324), (971, 666, 253, 667), (970, 557, 205, 668), (969, 669, 204, 412), (968, 670, 254, 671), (967, 509, 157, 672), (966, 673, 203, 411), (965, 674, 255, 675), (964, 554, 202, 676), (963, 677, 99, 307), (962, 678, 256, 679), (961, 553, 201, 680), (960, 681, 200, 408), (959, 682, 257, 683), (958, 510, 158, 684), (957, 685, 199, 407), (956, 686, 258, 687), (955, 550, 198, 688), (954, 689, 119, 327), (953, 690, 259, 691), (952, 549, 197, 692), (951, 693, 196, 404), (950, 694, 260, 695), (949, 502, 150, 696), (948, 697, 195, 403), (947, 698, 261, 699), (946, 546, 194, 700), (945, 701, 120, 328), (944, 702, 262, 703), (943, 545, 193, 704), (942, 705, 192, 400), (941, 706, 263, 707), (940, 513, 161, 708), (939, 709, 191, 399), (938, 710, 264, 711), (937, 542, 190, 712), (936, 713, 147, 499), (935, 714, 265, 715), (934, 541, 189, 716), (933, 717, 188, 396), (932, 718, 266, 719), (931, 514, 162, 720), (930, 721, 187, 395), (929, 722, 267, 723), (928, 538, 186, 724), (927, 725, 123, 331), (926, 726, 268, 727), (925, 537, 185, 728), (924, 729, 184, 392), (923, 730, 269, 731), (922, 501, 149, 732), (921, 733, 183, 391), (920, 734, 270, 735), (919, 534, 182, 736), (918, 737, 124, 332), (917, 738, 271, 739), (916, 533, 181, 740), (915, 741, 180, 388), (914, 742, 272, 743), (913, 517, 165, 744), (912, 745, 179, 387), (911, 746, 273, 747), (910, 530, 178, 748), (909, 749, 143, 495), (908, 750, 274, 751), (907, 529, 177, 752), (906, 753, 176, 384), (905, 754, 275, 755), (904, 518, 166, 756), (903, 757, 175, 383), (902, 758, 276, 759), (901, 526, 174, 760), (900, 761, 127, 335), (899, 762, 277, 763), (898, 525, 173, 764), (897, 765, 172, 380), (896, 766, 278, 767), (895, 304, 96, 768), (894, 769, 171, 379), (893, 770, 279, 771), (892, 522, 170, 772), (891, 773, 128, 336), (890, 774, 280, 775), (889, 521, 169, 776), (888, 777, 168, 376), (887, 778, 281, 779), (886, 344, 136, 780), (885, 781, 167, 375), (884, 782, 282, 783), (883, 478, 126, 784), (882, 785, 103, 455), (881, 786, 283, 787), (880, 477, 125, 788), (879, 789, 164, 372), (878, 790, 284, 791), (877, 461, 109, 792), (876, 793, 163, 371), (875, 794, 285, 795), (874, 474, 122, 796), (873, 797, 107, 459), (872, 798, 286, 799), (871, 473, 121, 800), (870, 801, 160, 368), (869, 802, 287, 803), (868, 462, 110, 804), (867, 805, 159, 367), (866, 806, 288, 807), (865, 470, 118, 808), (864, 809, 139, 347), (863, 810, 289, 811), (862, 469, 117, 812), (861, 813, 156, 364), (860, 814, 290, 815), (859, 340, 132, 816), (858, 817, 155, 363), (857, 818, 291, 819), (856, 466, 114, 820), (855, 821, 140, 348), (854, 822, 292, 823), (853, 465, 113, 824), (852, 825, 152, 360), (851, 826, 293, 827), (850, 352, 144, 828), (849, 829, 151, 359), (848, 830, 294, 831), (847, 450, 98, 832), (846, 833, 95, 447), (845, 834, 295, 835), (844, 449, 97, 836), (843, 837, 91, 443), (842, 838, 296, 839), (841, 356, 148, 840), (838, 841, 840, 296), (232, 584, 841, 838), (584, 52, 356, 841), (581, 842, 839, 229), (88, 440, 842, 581), (440, 232, 838, 842), (437, 843, 443, 35), (229, 839, 843, 437), (839, 296, 837, 843), (834, 844, 836, 295), (228, 580, 844, 834), (580, 41, 449, 844), (577, 845, 835, 225), (87, 436, 845, 577), (436, 228, 834, 845), (433, 846, 447, 39), (225, 835, 846, 433), (835, 295, 833, 846), (830, 847, 832, 294), (224, 576, 847, 830), (576, 42, 450, 847), (573, 848, 831, 221), (86, 432, 848, 573), (432, 224, 830, 848), (429, 849, 359, 55), (221, 831, 849, 429), (831, 294, 829, 849), (826, 850, 828, 293), (220, 572, 850, 826), (572, 48, 352, 850), (569, 851, 827, 217), (85, 428, 851, 569), (428, 220, 826, 851), (425, 852, 360, 56), (217, 827, 852, 425), (827, 293, 825, 852), (822, 853, 824, 292), (216, 568, 853, 822), (568, 57, 465, 853), (565, 854, 823, 213), (84, 424, 854, 565), (424, 216, 822, 854), (421, 855, 348, 44), (213, 823, 855, 421), (823, 292, 821, 855), (818, 856, 820, 291), (212, 564, 856, 818), (564, 58, 466, 856), (561, 857, 819, 209), (83, 420, 857, 561), (420, 212, 818, 857), (417, 858, 363, 59), (209, 819, 858, 417), (819, 291, 817, 858), (814, 859, 816, 290), (208, 560, 859, 814), (560, 36, 340, 859), (557, 860, 815, 205), (82, 416, 860, 557), (416, 208, 814, 860), (413, 861, 364, 60), (205, 815, 861, 413), (815, 290, 813, 861), (810, 862, 812, 289), (204, 556, 862, 810), (556, 61, 469, 862), (553, 863, 811, 201), (81, 412, 863, 553), (412, 204, 810, 863), (409, 864, 347, 43), (201, 811, 864, 409), (811, 289, 809, 864), (806, 865, 808, 288), (200, 552, 865, 806), (552, 62, 470, 865), (549, 866, 807, 197), (80, 408, 866, 549), (408, 200, 806, 866), (405, 867, 367, 63), (197, 807, 867, 405), (807, 288, 805, 867), (802, 868, 804, 287), (196, 548, 868, 802), (548, 54, 462, 868), (545, 869, 803, 193), (79, 404, 869, 545), (404, 196, 802, 869), (401, 870, 368, 64), (193, 803, 870, 401), (803, 287, 801, 870), (798, 871, 800, 286), (192, 544, 871, 798), (544, 65, 473, 871), (541, 872, 799, 189), (78, 400, 872, 541), (400, 192, 798, 872), (397, 873, 459, 51), (189, 799, 873, 397), (799, 286, 797, 873), (794, 874, 796, 285), (188, 540, 874, 794), (540, 66, 474, 874), (537, 875, 795, 185), (77, 396, 875, 537), (396, 188, 794, 875), (393, 876, 371, 67), (185, 795, 876, 393), (795, 285, 793, 876), (790, 877, 792, 284), (184, 536, 877, 790), (536, 53, 461, 877), (533, 878, 791, 181), (76, 392, 878, 533), (392, 184, 790, 878), (389, 879, 372, 68), (181, 791, 879, 389), (791, 284, 789, 879), (786, 880, 788, 283), (180, 532, 880, 786), (532, 69, 477, 880), (529, 881, 787, 177), (75, 388, 881, 529), (388, 180, 786, 881), (385, 882, 455, 47), (177, 787, 882, 385), (787, 283, 785, 882), (782, 883, 784, 282), (176, 528, 883, 782), (528, 70, 478, 883), (525, 884, 783, 173), (74, 384, 884, 525), (384, 176, 782, 884), (381, 885, 375, 71), (173, 783, 885, 381), (783, 282, 781, 885), (778, 886, 780, 281), (172, 524, 886, 778), (524, 40, 344, 886), (521, 887, 779, 169), (73, 380, 887, 521), (380, 172, 778, 887), (377, 888, 376, 72), (169, 779, 888, 377), (779, 281, 777, 888), (774, 889, 776, 280), (171, 523, 889, 774), (523, 73, 521, 889), (478, 890, 775, 126), (70, 379, 890, 478), (379, 171, 774, 890), (334, 891, 336, 32), (126, 775, 891, 334), (775, 280, 773, 891), (770, 892, 772, 279), (112, 464, 892, 770), (464, 56, 522, 892), (518, 893, 771, 166), (28, 320, 893, 518), (320, 112, 770, 893), (374, 894, 379, 70), (166, 771, 894, 374), (771, 279, 769, 894), (766, 895, 768, 278), (152, 504, 895, 766), (504, 15, 304, 895), (522, 896, 767, 170), (56, 360, 896, 522), (360, 152, 766, 896), (378, 897, 380, 73), (170, 767, 897, 378), (767, 278, 765, 897), (762, 898, 764, 277), (175, 527, 898, 762), (527, 74, 525, 898), (461, 899, 763, 109), (53, 383, 899, 461), (383, 175, 762, 899), (317, 900, 335, 25), (109, 763, 900, 317), (763, 277, 761, 900), (758, 901, 760, 276), (100, 452, 901, 758), (452, 44, 526, 901), (501, 902, 759, 149), (16, 308, 902, 501), (308, 100, 758, 902), (357, 903, 383, 53), (149, 759, 903, 357), (759, 276, 757, 903), (754, 904, 756, 275), (140, 492, 904, 754), (492, 28, 518, 904), (526, 905, 755, 174), (44, 348, 905, 526), (348, 140, 754, 905), (382, 906, 384, 74), (174, 755, 906, 382), (755, 275, 753, 906), (750, 907, 752, 274), (179, 531, 907, 750), (531, 75, 529, 907), (449, 908, 751, 97), (41, 387, 908, 449), (387, 179, 750, 908), (305, 909, 495, 14), (97, 751, 909, 305), (751, 274, 749, 909), (746, 910, 748, 273), (127, 479, 910, 746), (479, 71, 530, 910), (489, 911, 747, 137), (25, 335, 911, 489), (335, 127, 746, 911), (345, 912, 387, 41), (137, 747, 912, 345), (747, 273, 745, 912), (742, 913, 744, 272), (167, 519, 913, 742), (519, 32, 517, 913), (530, 914, 743, 178), (71, 375, 914, 530), (375, 167, 742, 914), (386, 915, 388, 75), (178, 743, 915, 386), (743, 272, 741, 915), (738, 916, 740, 271), (183, 535, 916, 738), (535, 76, 533, 916), (474, 917, 739, 122), (66, 391, 917, 474), (391, 183, 738, 917), (330, 918, 332, 31), (122, 739, 918, 330), (739, 271, 737, 918), (734, 919, 736, 270), (111, 463, 919, 734), (463, 55, 534, 919), (514, 920, 735, 162), (27, 319, 920, 514), (319, 111, 734, 920), (370, 921, 391, 66), (162, 735, 921, 370), (735, 270, 733, 921), (730, 922, 732, 269), (151, 503, 922, 730), (503, 16, 501, 922), (534, 923, 731, 182), (55, 359, 923, 534), (359, 151, 730, 923), (390, 924, 392, 76), (182, 731, 924, 390), (731, 269, 729, 924), (726, 925, 728, 268), (187, 539, 925, 726), (539, 77, 537, 925), (453, 926, 727, 101), (45, 395, 926, 453), (395, 187, 726, 926), (309, 927, 331, 17), (101, 727, 927, 309), (727, 268, 725, 927), (722, 928, 724, 267), (99, 451, 928, 722), (451, 43, 538, 928), (493, 929, 723, 141), (12, 307, 929, 493), (307, 99, 722, 929), (349, 930, 395, 45), (141, 723, 930, 349), (723, 267, 721, 930), (718, 931, 720, 266), (139, 491, 931, 718), (491, 27, 514, 931), (538, 932, 719, 186), (43, 347, 932, 538), (347, 139, 718, 932), (394, 933, 396, 77), (186, 719, 933, 394), (719, 266, 717, 933), (714, 934, 716, 265), (191, 543, 934, 714), (543, 78, 541, 934), (441, 935, 715, 89), (33, 399, 935, 441), (399, 191, 714, 935), (297, 936, 499, 9), (89, 715, 936, 297), (715, 265, 713, 936), (710, 937, 712, 264), (123, 475, 937, 710), (475, 67, 542, 937), (481, 938, 711, 129), (17, 331, 938, 481), (331, 123, 710, 938), (337, 939, 399, 33), (129, 711, 939, 337), (711, 264, 709, 939), (706, 940, 708, 263), (163, 515, 940, 706), (515, 31, 513, 940), (542, 941, 707, 190), (67, 371, 941, 542), (371, 163, 706, 941), (398, 942, 400, 78), (190, 707, 942, 398), (707, 263, 705, 942), (702, 943, 704, 262), (195, 547, 943, 702), (547, 79, 545, 943), (470, 944, 703, 118), (62, 403, 944, 470), (403, 195, 702, 944), (326, 945, 328, 30), (118, 703, 945, 326), (703, 262, 701, 945), (698, 946, 700, 261), (134, 342, 946, 698), (342, 38, 546, 946), (510, 947, 699, 158), (22, 486, 947, 510), (486, 134, 698, 947), (366, 948, 403, 62), (158, 699, 948, 366), (699, 261, 697, 948), (694, 949, 696, 260), (94, 302, 949, 694), (302, 13, 502, 949), (546, 950, 695, 194), (38, 446, 950, 546), (446, 94, 694, 950), (402, 951, 404, 79), (194, 695, 951, 402), (695, 260, 693, 951), (690, 952, 692, 259), (199, 551, 952, 690), (551, 80, 549, 952), (457, 953, 691, 105), (49, 407, 953, 457), (407, 199, 690, 953), (313, 954, 327, 21), (105, 691, 954, 313), (691, 259, 689, 954), (686, 955, 688, 258), (146, 354, 955, 686), (354, 50, 550, 955), (497, 956, 687, 145), (8, 498, 956, 497), (498, 146, 686, 956), (353, 957, 407, 49), (145, 687, 957, 353), (687, 258, 685, 957), (682, 958, 684, 257), (106, 314, 958, 682), (314, 22, 510, 958), (550, 959, 683, 198), (50, 458, 959, 550), (458, 106, 682, 959), (406, 960, 408, 80), (198, 683, 960, 406), (683, 257, 681, 960), (678, 961, 680, 256), (203, 555, 961, 678), (555, 81, 553, 961), (445, 962, 679, 93), (37, 411, 962, 445), (411, 203, 678, 962), (301, 963, 307, 12), (93, 679, 963, 301), (679, 256, 677, 963), (674, 964, 676, 255), (119, 471, 964, 674), (471, 63, 554, 964), (485, 965, 675, 133), (21, 327, 965, 485), (327, 119, 674, 965), (341, 966, 411, 37), (133, 675, 966, 341), (675, 255, 673, 966), (670, 967, 672, 254), (159, 511, 967, 670), (511, 30, 509, 967), (554, 968, 671, 202), (63, 367, 968, 554), (367, 159, 670, 968), (410, 969, 412, 81), (202, 671, 969, 410), (671, 254, 669, 969), (666, 970, 668, 253), (207, 559, 970, 666), (559, 82, 557, 970), (466, 971, 667, 114), (58, 415, 971, 466), (415, 207, 666, 971), (322, 972, 324, 29), (114, 667, 972, 322), (667, 253, 665, 972), (662, 973, 664, 252), (130, 338, 973, 662), (338, 34, 558, 973), (506, 974, 663, 154), (18, 482, 974, 506), (482, 130, 662, 974), (362, 975, 415, 58), (154, 663, 975, 362), (663, 252, 661, 975), (658, 976, 660, 251), (90, 298, 976, 658), (298, 10, 300, 976), (558, 977, 659, 206), (34, 442, 977, 558), (442, 90, 658, 977), (414, 978, 416, 82), (206, 659, 978, 414), (659, 251, 657, 978), (654, 979, 656, 250), (211, 563, 979, 654), (563, 83, 561, 979), (462, 980, 655, 110), (54, 419, 980, 462), (419, 211, 654, 980), (318, 981, 323, 26), (110, 655, 981, 318), (655, 250, 653, 981), (650, 982, 652, 249), (142, 350, 982, 650), (350, 46, 562, 982), (502, 983, 651, 150), (13, 494, 983, 502), (494, 142, 650, 983), (358, 984, 419, 54), (150, 651, 984, 358), (651, 249, 649, 984), (646, 985, 648, 248), (102, 310, 985, 646), (310, 18, 506, 985), (562, 986, 647, 210), (46, 454, 986, 562), (454, 102, 646, 986), (418, 987, 420, 83), (210, 647, 987, 418), (647, 248, 645, 987), (642, 988, 644, 247), (215, 567, 988, 642), (567, 84, 565, 988), (450, 989, 643, 98), (42, 423, 989, 450), (423, 215, 642, 989), (306, 990, 308, 16), (98, 643, 990, 306), (643, 247, 641, 990), (638, 991, 640, 246), (115, 467, 991, 638), (467, 59, 566, 991), (490, 992, 639, 138), (26, 323, 992, 490), (323, 115, 638, 992), (346, 993, 423, 42), (138, 639, 993, 346), (639, 246, 637, 993), (634, 994, 636, 245), (155, 507, 994, 634), (507, 29, 505, 994), (566, 995, 635, 214), (59, 363, 995, 566), (363, 155, 634, 995), (422, 996, 424, 84), (214, 635, 996, 422), (635, 245, 633, 996), (630, 997, 632, 244), (219, 571, 997, 630), (571, 85, 569, 997), (465, 998, 631, 113), (57, 427, 998, 465), (427, 219, 630, 998), (321, 999, 320, 28), (113, 631, 999, 321), (631, 244, 629, 999), (626, 1000, 628, 243), (116, 468, 1000, 626), (468, 60, 570, 1000), (505, 1001, 627, 153), (29, 324, 1001, 505), (324, 116, 626, 1001), (361, 1002, 427, 57), (153, 627, 1002, 361), (627, 243, 625, 1002), (622, 1003, 624, 242), (156, 508, 1003, 622), (508, 20, 312, 1003), (570, 1004, 623, 218), (60, 364, 1004, 570), (364, 156, 622, 1004), (426, 1005, 428, 85), (218, 623, 1005, 426), (623, 242, 621, 1005), (618, 1006, 620, 241), (223, 575, 1006, 618), (575, 86, 573, 1006), (469, 1007, 619, 117), (61, 431, 1007, 469), (431, 223, 618, 1007), (325, 1008, 319, 27), (117, 619, 1008, 325), (619, 241, 617, 1008), (614, 1009, 616, 240), (120, 472, 1009, 614), (472, 64, 574, 1009), (509, 1010, 615, 157), (30, 328, 1010, 509), (328, 120, 614, 1010), (365, 1011, 431, 61), (157, 615, 1011, 365), (615, 240, 613, 1011), (610, 1012, 612, 239), (160, 512, 1012, 610), (512, 26, 490, 1012), (574, 1013, 611, 222), (64, 368, 1013, 574), (368, 160, 610, 1013), (430, 1014, 432, 86), (222, 611, 1014, 430), (611, 239, 609, 1014), (606, 1015, 608, 238), (227, 579, 1015, 606), (579, 87, 577, 1015), (473, 1016, 607, 121), (65, 435, 1016, 473), (435, 227, 606, 1016), (329, 1017, 487, 23), (121, 607, 1017, 329), (607, 238, 605, 1017), (602, 1018, 604, 237), (124, 476, 1018, 602), (476, 68, 578, 1018), (513, 1019, 603, 161), (31, 332, 1019, 513), (332, 124, 602, 1019), (369, 1020, 435, 65), (161, 603, 1020, 369), (603, 237, 601, 1020), (598, 1021, 600, 236), (164, 516, 1021, 598), (516, 25, 489, 1021), (578, 1022, 599, 226), (68, 372, 1022, 578), (372, 164, 598, 1022), (434, 1023, 436, 87), (226, 599, 1023, 434), (599, 236, 597, 1023), (594, 1024, 596, 235), (231, 583, 1024, 594), (583, 88, 581, 1024), (477, 1025, 595, 125), (69, 439, 1025, 477), (439, 231, 594, 1025), (333, 1026, 483, 19), (125, 595, 1026, 333), (595, 235, 593, 1026), (590, 1027, 592, 234), (128, 480, 1027, 590), (480, 72, 582, 1027), (517, 1028, 591, 165), (32, 336, 1028, 517), (336, 128, 590, 1028), (373, 1029, 439, 69), (165, 591, 1029, 373), (591, 234, 589, 1029), (586, 1030, 588, 233), (168, 520, 1030, 586), (520, 24, 316, 1030), (582, 1031, 587, 230), (72, 376, 1031, 582), (376, 168, 586, 1031), (438, 1032, 440, 88), (230, 587, 1032, 438), (587, 233, 585, 1032), (585, 1033, 584, 232), (233, 588, 1033, 585), (588, 108, 460, 1033), (589, 1034, 583, 231), (234, 592, 1034, 589), (592, 230, 438, 1034), (593, 1035, 339, 131), (235, 596, 1035, 593), (596, 229, 437, 1035), (597, 1036, 580, 228), (236, 600, 1036, 597), (600, 137, 345, 1036), (601, 1037, 579, 227), (237, 604, 1037, 601), (604, 226, 434, 1037), (605, 1038, 343, 135), (238, 608, 1038, 605), (608, 225, 433, 1038), (609, 1039, 576, 224), (239, 612, 1039, 609), (612, 138, 346, 1039), (613, 1040, 575, 223), (240, 616, 1040, 613), (616, 222, 430, 1040), (617, 1041, 463, 111), (241, 620, 1041, 617), (620, 221, 429, 1041), (621, 1042, 572, 220), (242, 624, 1042, 621), (624, 104, 456, 1042), (625, 1043, 571, 219), (243, 628, 1043, 625), (628, 218, 426, 1043), (629, 1044, 464, 112), (244, 632, 1044, 629), (632, 217, 425, 1044), (633, 1045, 568, 216), (245, 636, 1045, 633), (636, 153, 361, 1045), (637, 1046, 567, 215), (246, 640, 1046, 637), (640, 214, 422, 1046), (641, 1047, 452, 100), (247, 644, 1047, 641), (644, 213, 421, 1047), (645, 1048, 564, 212), (248, 648, 1048, 645), (648, 154, 362, 1048), (649, 1049, 563, 211), (249, 652, 1049, 649), (652, 210, 418, 1049), (653, 1050, 467, 115), (250, 656, 1050, 653), (656, 209, 417, 1050), (657, 1051, 560, 208), (251, 660, 1051, 657), (660, 92, 444, 1051), (661, 1052, 559, 207), (252, 664, 1052, 661), (664, 206, 414, 1052), (665, 1053, 468, 116), (253, 668, 1053, 665), (668, 205, 413, 1053), (669, 1054, 556, 204), (254, 672, 1054, 669), (672, 157, 365, 1054), (673, 1055, 555, 203), (255, 676, 1055, 673), (676, 202, 410, 1055), (677, 1056, 451, 99), (256, 680, 1056, 677), (680, 201, 409, 1056), (681, 1057, 552, 200), (257, 684, 1057, 681), (684, 158, 366, 1057), (685, 1058, 551, 199), (258, 688, 1058, 685), (688, 198, 406, 1058), (689, 1059, 471, 119), (259, 692, 1059, 689), (692, 197, 405, 1059), (693, 1060, 548, 196), (260, 696, 1060, 693), (696, 150, 358, 1060), (697, 1061, 547, 195), (261, 700, 1061, 697), (700, 194, 402, 1061), (701, 1062, 472, 120), (262, 704, 1062, 701), (704, 193, 401, 1062), (705, 1063, 544, 192), (263, 708, 1063, 705), (708, 161, 369, 1063), (709, 1064, 543, 191), (264, 712, 1064, 709), (712, 190, 398, 1064), (713, 1065, 355, 147), (265, 716, 1065, 713), (716, 189, 397, 1065), (717, 1066, 540, 188), (266, 720, 1066, 717), (720, 162, 370, 1066), (721, 1067, 539, 187), (267, 724, 1067, 721), (724, 186, 394, 1067), (725, 1068, 475, 123), (268, 728, 1068, 725), (728, 185, 393, 1068), (729, 1069, 536, 184), (269, 732, 1069, 729), (732, 149, 357, 1069), (733, 1070, 535, 183), (270, 736, 1070, 733), (736, 182, 390, 1070), (737, 1071, 476, 124), (271, 740, 1071, 737), (740, 181, 389, 1071), (741, 1072, 532, 180), (272, 744, 1072, 741), (744, 165, 373, 1072), (745, 1073, 531, 179), (273, 748, 1073, 745), (748, 178, 386, 1073), (749, 1074, 351, 143), (274, 752, 1074, 749), (752, 177, 385, 1074), (753, 1075, 528, 176), (275, 756, 1075, 753), (756, 166, 374, 1075), (757, 1076, 527, 175), (276, 760, 1076, 757), (760, 174, 382, 1076), (761, 1077, 479, 127), (277, 764, 1077, 761), (764, 173, 381, 1077), (765, 1078, 524, 172), (278, 768, 1078, 765), (768, 96, 448, 1078), (769, 1079, 523, 171), (279, 772, 1079, 769), (772, 170, 378, 1079), (773, 1080, 480, 128), (280, 776, 1080, 773), (776, 169, 377, 1080), (777, 1081, 520, 168), (281, 780, 1081, 777), (780, 136, 488, 1081), (781, 1082, 519, 167), (282, 784, 1082, 781), (784, 126, 334, 1082), (785, 1083, 311, 103), (283, 788, 1083, 785), (788, 125, 333, 1083), (789, 1084, 516, 164), (284, 792, 1084, 789), (792, 109, 317, 1084), (793, 1085, 515, 163), (285, 796, 1085, 793), (796, 122, 330, 1085), (797, 1086, 315, 107), (286, 800, 1086, 797), (800, 121, 329, 1086), (801, 1087, 512, 160), (287, 804, 1087, 801), (804, 110, 318, 1087), (805, 1088, 511, 159), (288, 808, 1088, 805), (808, 118, 326, 1088), (809, 1089, 491, 139), (289, 812, 1089, 809), (812, 117, 325, 1089), (813, 1090, 508, 156), (290, 816, 1090, 813), (816, 132, 484, 1090), (817, 1091, 507, 155), (291, 820, 1091, 817), (820, 114, 322, 1091), (821, 1092, 492, 140), (292, 824, 1092, 821), (824, 113, 321, 1092), (825, 1093, 504, 152), (293, 828, 1093, 825), (828, 144, 496, 1093), (829, 1094, 503, 151), (294, 832, 1094, 829), (832, 98, 306, 1094), (833, 1095, 303, 95), (295, 836, 1095, 833), (836, 97, 305, 1095), (837, 1096, 299, 91), (296, 840, 1096, 837), (840, 148, 500, 1096)])
me_cube.polygons.foreach_set('use_smooth', [0, 0, 0, 0, 0, 0, 0, 0, 0, 1, 1, 1, 1, 1, 1, 1, 1, 1, 1, 1, 1, 1, 1, 1, 1, 1, 1, 1, 1, 1, 1, 1, 1, 1, 1, 1, 1, 1, 1, 1, 1, 1, 1, 1, 1, 1, 1, 1, 1, 1, 1, 1, 1, 1, 1, 1, 1, 1, 1, 1, 1, 1, 1, 1, 1, 1, 1, 1, 1, 1, 1, 1, 1, 1, 1, 1, 1, 1, 1, 1, 1, 1, 1, 1, 1, 1, 1, 1, 1, 1, 1, 1, 1, 1, 1, 1, 1, 1, 1, 1, 1, 1, 1, 1, 1, 1, 1, 1, 1, 1, 1, 1, 1, 1, 1, 1, 1, 1, 1, 1, 1, 1, 1, 1, 1, 1, 1, 1, 1, 1, 1, 1, 1, 1, 1, 1, 1, 1, 1, 1, 1, 1, 1, 1, 1, 1, 1, 1, 1, 1, 1, 1, 1, 1, 1, 1, 1, 1, 1, 1, 1, 1, 1, 1, 1, 1, 1, 1, 1, 1, 1, 1, 1, 1, 1, 1, 1, 1, 1, 1, 1, 1, 1, 1, 1, 1, 1, 1, 1, 1, 1, 1, 1, 1, 1, 1, 1, 1, 1, 1, 1, 1, 1, 1, 1, 1, 1, 1, 1, 1, 1, 1, 1, 1, 1, 1, 1, 1, 1, 1, 1, 1, 1, 1, 1, 1, 1, 1, 1, 1, 1, 1, 1, 1, 1, 1, 1, 1, 1, 1, 1, 1, 1, 1, 1, 1, 1, 1, 1, 1, 1, 1, 1, 1, 1, 1, 1, 1, 1, 1, 1, 1, 1, 1, 1, 1, 1, 1, 1, 1, 1, 1, 1, 1, 1, 1, 1, 1, 1, 1, 1, 1, 1, 1, 1, 1, 1, 1, 1, 1, 1, 1, 1, 1, 1, 1, 1, 1, 1, 1, 1, 1, 1, 1, 1, 1, 1, 1, 1, 1, 1, 1, 1, 1, 1, 1, 1, 1, 1, 1, 1, 1, 1, 1, 1, 1, 1, 1, 1, 1, 1, 1, 1, 1, 1, 1, 1, 1, 1, 1, 1, 1, 1, 1, 1, 1, 1, 1, 1, 1, 1, 1, 1, 1, 1, 1, 1, 1, 1, 1, 1, 1, 1, 1, 1, 1, 1, 1, 1, 1, 1, 1, 1, 1, 1, 1, 1, 1, 1, 1, 1, 1, 1, 1, 1, 1, 1, 1, 1, 1, 1, 1, 1, 1, 1, 1, 1, 1, 1, 1, 1, 1, 1, 1, 1, 1, 1, 1, 1, 1, 1, 1, 1, 1, 1, 1, 1, 1, 1, 1, 1, 1, 1, 1, 1, 1, 1, 1, 1, 1, 1, 1, 1, 1, 1, 1, 1, 1, 1, 1, 1, 1, 1, 1, 1, 1, 1, 1, 1, 1, 1, 1, 1, 1, 1, 1, 1, 1, 1, 1, 1, 1, 1, 1, 1, 1, 1, 1, 1, 1, 1, 1, 1, 1, 1, 1, 1, 1, 1, 1, 1, 1, 1, 1, 1, 1, 1, 1, 1, 1, 1, 1, 1, 1, 1, 1, 1, 1, 1, 1, 1, 1, 1, 1, 1, 1, 1, 1, 1, 1, 1, 1, 1, 1, 1, 1, 1, 1, 1, 1, 1, 1, 1, 1, 1, 1, 1, 1, 1, 1, 1, 1, 1, 1, 1, 1, 1, 1, 1, 1, 1, 1, 1, 1, 1, 1, 1, 1, 1, 1, 1, 1, 1, 1, 1, 1, 1, 1, 1, 1, 1, 1, 1, 1, 1, 1, 1, 1, 1, 1, 1, 1, 1, 1, 1, 1, 1, 1, 1, 1, 1, 1, 1, 1, 1, 1, 1, 1, 1, 1, 1, 1, 1, 1, 1, 1, 1, 1, 1, 1, 1, 1, 1, 1, 1, 1, 1, 1, 1, 1, 1, 1, 1, 1, 1, 1, 1, 1, 1, 1, 1, 1, 1, 1, 1, 1, 1, 1, 1, 1, 1, 1, 1, 1, 1, 1, 1, 1, 1, 1, 1, 1, 1, 1, 1, 1, 1, 1, 1, 1, 1, 1, 1, 1, 1, 1, 1, 1, 1, 1, 1, 1, 1, 1, 1, 1, 1, 1, 1, 1, 1, 1, 1, 1, 1, 1, 1, 1, 1, 1, 1, 1, 1, 1, 1, 1, 1, 1, 1, 1, 1, 1, 1, 1, 1, 1, 1, 1, 1, 1, 1, 1, 1, 1, 1, 1, 1, 1, 1, 1, 1, 1, 1, 1, 1, 1, 1, 1, 1, 1, 1, 1, 1, 1, 1, 1, 1, 1, 1, 1, 1, 1, 1, 1, 1, 1, 1, 1, 1, 1, 1, 1, 1, 1, 1, 1, 1, 1, 1, 1, 1, 1, 1, 1, 1, 1, 1, 1, 1, 1, 1, 1, 1, 1, 1, 1, 1, 1, 1, 1, 1, 1, 1, 1, 1, 1, 1, 1, 1, 1, 1, 1, 1, 1, 1, 1, 1, 1, 1, 1, 1, 1, 1, 1, 1, 1, 1, 1, 1, 1, 1, 1, 1, 1, 1, 1, 1, 1, 1, 1, 1, 1, 1, 1, 1, 1, 1, 1, 1, 1, 1, 1, 1, 1, 1, 1, 1, 1, 1, 1, 1, 1, 1, 1, 1, 1, 1, 1, 1, 1, 1, 1, 1, 1, 1, 1, 1, 1, 1, 1, 1, 1, 1, 1, 1, 1, 1, 1, 1, 1, 1, 1, 1, 1, 1, 1, 1, 1, 1, 1, 1, 1, 1, 1, 1, 1, 1, 1, 1, 1, 1, 1, 1, 1, 1, 1, 1, 1, 1, 1, 1, 1, 1, 1, 1, 1, 1, 1, 1, 1, 1, 1, 1, 1, 1, 1, 1, 1, 1, 1, 1, 1, 1, 1, 1, 1, 1, 1, 1, 1, 1, 1, 1, 1, 1, 1, 1, 1, 1, 1, 1, 1, 1, 1, 1, 1, 1, 1, 1, 1, 1, 1, 1, 1, 1, 1, 1, 1, 1, 1, 1, 1, 1, 1, 1, 1, 1, 1, 1, 1, 1, 1, 1, 1, 1, 1, 1, 1, 1, 1, 1, 1, 1, 1, 1, 1, 1, 1, 1, 1, 1, 1, 1, 1, 1, 1, 1, 1, 1, 1, 1, 1, 1, 1, 1, 1, 1, 1, 1, 1, 1, 1, 1, 1, 1, 1, 1, 1, 1, 1, 1, 1, 1, 1, 1, 1, 1, 1, 1, 1, 1, 1, 1, 1, 1, 1, 1, 1, 1, 1, 1, 1, 1])
me_cube.polygons.foreach_set('material_index', [0, 0, 1, 1, 1, 1, 0, 0, 0, 0, 0, 0, 0, 0, 0, 0, 0, 0, 0, 0, 0, 0, 0, 0, 0, 0, 0, 0, 0, 0, 0, 0, 0, 0, 0, 0, 0, 0, 0, 0, 0, 0, 0, 0, 0, 0, 0, 0, 0, 0, 0, 0, 0, 0, 0, 0, 0, 0, 0, 0, 0, 0, 0, 0, 0, 0, 0, 0, 0, 0, 0, 0, 0, 0, 0, 0, 0, 0, 0, 0, 0, 0, 0, 0, 0, 0, 0, 0, 0, 0, 0, 0, 0, 0, 0, 0, 0, 0, 0, 0, 0, 0, 0, 0, 0, 0, 0, 0, 0, 0, 0, 0, 0, 0, 0, 0, 0, 0, 0, 0, 0, 0, 0, 0, 0, 0, 0, 0, 0, 0, 0, 0, 0, 0, 0, 0, 0, 0, 0, 0, 0, 0, 0, 0, 0, 0, 0, 0, 0, 0, 0, 0, 0, 0, 0, 0, 0, 0, 0, 0, 0, 0, 0, 0, 0, 0, 0, 0, 0, 0, 0, 0, 0, 0, 0, 0, 0, 0, 0, 0, 0, 0, 0, 0, 0, 0, 0, 0, 0, 0, 0, 0, 0, 0, 0, 0, 0, 0, 0, 0, 0, 0, 0, 0, 0, 0, 0, 0, 0, 0, 0, 0, 0, 0, 0, 0, 0, 0, 0, 0, 0, 0, 0, 0, 0, 0, 0, 0, 0, 0, 0, 0, 0, 0, 0, 0, 0, 0, 0, 0, 0, 0, 0, 0, 0, 0, 0, 0, 0, 0, 0, 0, 0, 0, 0, 0, 0, 0, 0, 0, 0, 0, 0, 0, 0, 0, 0, 0, 0, 0, 0, 0, 0, 0, 0, 0, 0, 0, 0, 0, 0, 0, 0, 0, 0, 0, 0, 0, 0, 0, 0, 0, 0, 0, 0, 0, 0, 0, 0, 0, 0, 0, 0, 0, 0, 0, 0, 0, 0, 0, 0, 0, 0, 0, 0, 0, 0, 0, 0, 0, 0, 0, 0, 0, 0, 0, 0, 0, 0, 0, 0, 0, 0, 0, 0, 0, 0, 0, 0, 0, 0, 0, 0, 0, 0, 0, 0, 0, 0, 0, 0, 0, 0, 0, 0, 0, 0, 0, 0, 0, 0, 0, 0, 0, 0, 0, 0, 0, 0, 0, 0, 0, 0, 0, 0, 0, 0, 0, 0, 0, 0, 0, 0, 0, 0, 0, 0, 0, 0, 0, 0, 0, 0, 0, 0, 0, 0, 0, 0, 0, 0, 0, 0, 0, 0, 0, 0, 0, 0, 0, 0, 0, 0, 0, 0, 0, 0, 0, 0, 0, 0, 0, 0, 0, 0, 0, 0, 0, 0, 0, 0, 0, 0, 0, 0, 0, 0, 0, 0, 0, 0, 0, 0, 0, 0, 0, 0, 0, 0, 0, 0, 0, 0, 0, 0, 0, 0, 0, 0, 0, 0, 0, 0, 0, 0, 0, 0, 0, 0, 0, 0, 0, 0, 0, 0, 0, 0, 0, 0, 0, 0, 0, 0, 0, 0, 0, 0, 0, 0, 0, 0, 0, 0, 0, 0, 0, 0, 0, 0, 0, 0, 0, 0, 0, 0, 0, 0, 0, 0, 0, 0, 0, 0, 0, 0, 0, 0, 0, 0, 0, 0, 0, 0, 0, 0, 0, 0, 0, 0, 0, 0, 0, 0, 0, 0, 0, 0, 0, 0, 0, 0, 0, 0, 0, 0, 0, 0, 0, 0, 0, 0, 0, 0, 0, 0, 0, 0, 0, 0, 0, 0, 0, 0, 0, 0, 0, 0, 0, 0, 0, 0, 0, 0, 0, 0, 0, 0, 0, 0, 0, 0, 0, 0, 0, 0, 0, 0, 0, 0, 0, 0, 0, 0, 0, 0, 0, 0, 0, 0, 0, 0, 0, 0, 0, 0, 0, 0, 0, 0, 0, 0, 0, 0, 0, 0, 0, 0, 0, 0, 0, 0, 0, 0, 0, 0, 0, 0, 0, 0, 0, 0, 0, 0, 0, 0, 0, 0, 0, 0, 0, 0, 0, 0, 0, 0, 0, 0, 0, 0, 0, 0, 0, 0, 0, 0, 0, 0, 0, 0, 0, 0, 0, 0, 0, 0, 0, 0, 0, 0, 0, 0, 0, 0, 0, 0, 0, 0, 0, 0, 0, 0, 0, 0, 0, 0, 0, 0, 0, 0, 0, 0, 0, 0, 0, 0, 0, 0, 0, 0, 0, 0, 0, 0, 0, 0, 0, 0, 0, 0, 0, 0, 0, 0, 0, 0, 0, 0, 0, 0, 0, 0, 0, 0, 0, 0, 0, 0, 0, 0, 0, 0, 0, 0, 0, 0, 0, 0, 0, 0, 0, 0, 0, 0, 0, 0, 0, 0, 0, 0, 0, 0, 0, 0, 0, 0, 0, 0, 0, 0, 0, 0, 0, 0, 0, 0, 0, 0, 0, 0, 0, 0, 0, 0, 0, 0, 0, 0, 0, 0, 0, 0, 0, 0, 0, 0, 0, 0, 0, 0, 0, 0, 0, 0, 0, 0, 0, 0, 0, 0, 0, 0, 0, 0, 0, 0, 0, 0, 0, 0, 0, 0, 0, 0, 0, 0, 0, 0, 0, 0, 0, 0, 0, 0, 0, 0, 0, 0, 0, 0, 0, 0, 0, 0, 0, 0, 0, 0, 0, 0, 0, 0, 0, 0, 0, 0, 0, 0, 0, 0, 0, 0, 0, 0, 0, 0, 0, 0, 0, 0, 0, 0, 0, 0, 0, 0, 0, 0, 0, 0, 0, 0, 0, 0, 0, 0, 0, 0, 0, 0, 0, 0, 0, 0, 0, 0, 0, 0, 0, 0, 0, 0, 0, 0, 0, 0, 0, 0, 0, 0, 0, 0, 0, 0, 0, 0, 0, 0, 0, 0, 0, 0, 0, 0, 0, 0, 0, 0, 0, 0, 0, 0, 0, 0, 0, 0, 0, 0, 0, 0, 0, 0, 0, 0, 0, 0, 0, 0, 0, 0, 0, 0, 0, 0, 0, 0, 0, 0, 0, 0, 0, 0, 0, 0, 0, 0, 0, 0, 0, 0, 0, 0, 0, 0, 0, 0, 0, 0, 0, 0, 0, 0, 0, 0, 0, 0, 0, 0, 0, 0, 0, 0, 0, 0, 0, 0, 0, 0, 0, 0, 0, 0, 0, 0, 0, 0, 0, 0, 0, 0, 0, 0, 0, 0, 0, 0, 0, 0, 0, 0, 0, 0, 0, 0, 0, 0, 0, 0, 0, 0, 0, 0, 0, 0, 0, 0, 0, 0, 0, 0, 0, 0, 0, 0])
me_cube.materials.append(mat_grass)
me_cube.materials.append(mat_dirt)
me_cube.use_remesh_preserve_volume = False
me_cube.use_remesh_preserve_attributes = False
me_cube.use_mirror_vertex_groups = False
me_cube.update()

# ---- objects
ob_plane = bpy.data.objects.new('Plane', me_plane)
ob_cube = bpy.data.objects.new('Cube', me_cube)
ob_lamp = bpy.data.objects.new('Lamp', light_lamp)
ob_camera = bpy.data.objects.new('Camera', cam_camera)

# ---- transforms, parenting, visibility, modifiers, constraints
ob_plane.location = (0.0, 0.0, 0.973)
ob_plane.scale = (0.8779, 0.8779, 0.8779)
ob_plane.hide_viewport = True
ob_plane.lineart.crease_threshold = 0.0
ob_cube.location = (0.0, 0.0, 0.0)
ob_cube.lock_rotations_4d = False
ob_cube.empty_display_type = 'ARROWS'
ob_cube.lineart.crease_threshold = 0.0
ob_lamp.location = (4.076, 1.005, 5.904)
ob_lamp.rotation_euler = (0.6503, 0.05522, 1.866)
ob_lamp.lock_rotations_4d = False
ob_lamp.empty_display_type = 'ARROWS'
ob_lamp.color = (0.0, 0.0, 0.0, 0.0)
ob_lamp.lineart.crease_threshold = 0.0
ob_camera.location = (7.481, -6.508, 5.344)
ob_camera.rotation_euler = (1.109, 0.0, 0.8149)
ob_camera.lock_rotations_4d = False
ob_camera.empty_display_type = 'ARROWS'
ob_camera.color = (0.0, 0.0, 0.0, 0.0)
ob_camera.display_type = 'WIRE'
ob_camera.lineart.crease_threshold = 0.0

# ---- collection membership
col_collection_1.objects.link(ob_plane)
col_collection_1.objects.link(ob_cube)
col_collection_1.objects.link(ob_lamp)
col_collection_1.objects.link(ob_camera)

# ---- scene / render settings (as saved in the file)
scene.camera = ob_camera
scene.frame_start = 1; scene.frame_end = 250; scene.frame_set(1)
scene.render.engine = 'CYCLES'
scene.render.resolution_percentage = 50
scene.render.dither_intensity = 0.0
scene.cycles.use_denoising = False
scene.cycles.samples = 128
scene.cycles.sampling_pattern = 'TABULATED_SOBOL'
scene.cycles.use_adaptive_sampling = False
scene.cycles.use_light_tree = False
scene.cycles.blur_glossy = 0.0
scene.cycles.sample_clamp_indirect = 0.0
scene.view_settings.view_transform = 'Standard'
bpy.context.view_layer.update()

